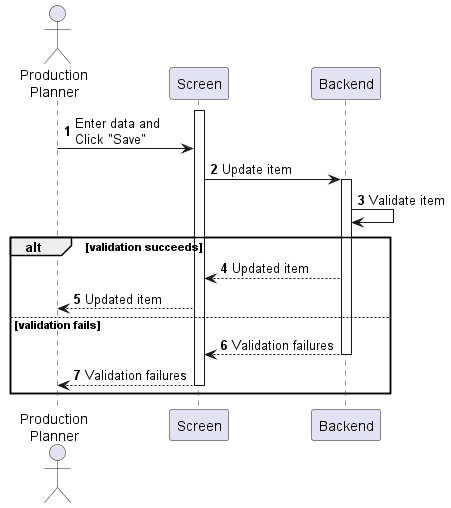

The diagram above was rendered by PlantUML. Its source (embedded in the PNG):
@startuml production-order-update
autonumber

actor "Production\nPlanner" as a
participant Screen as f
participant Backend as b

activate f
a -> f : Enter data and\nClick "Save"
f -> b : Update item
activate b
b -> b : Validate item

alt validation succeeds
    b --> f : Updated item
    f --> a : Updated item
else validation fails
    return Validation failures
    f --> a : Validation failures
    deactivate f
end
@enduml